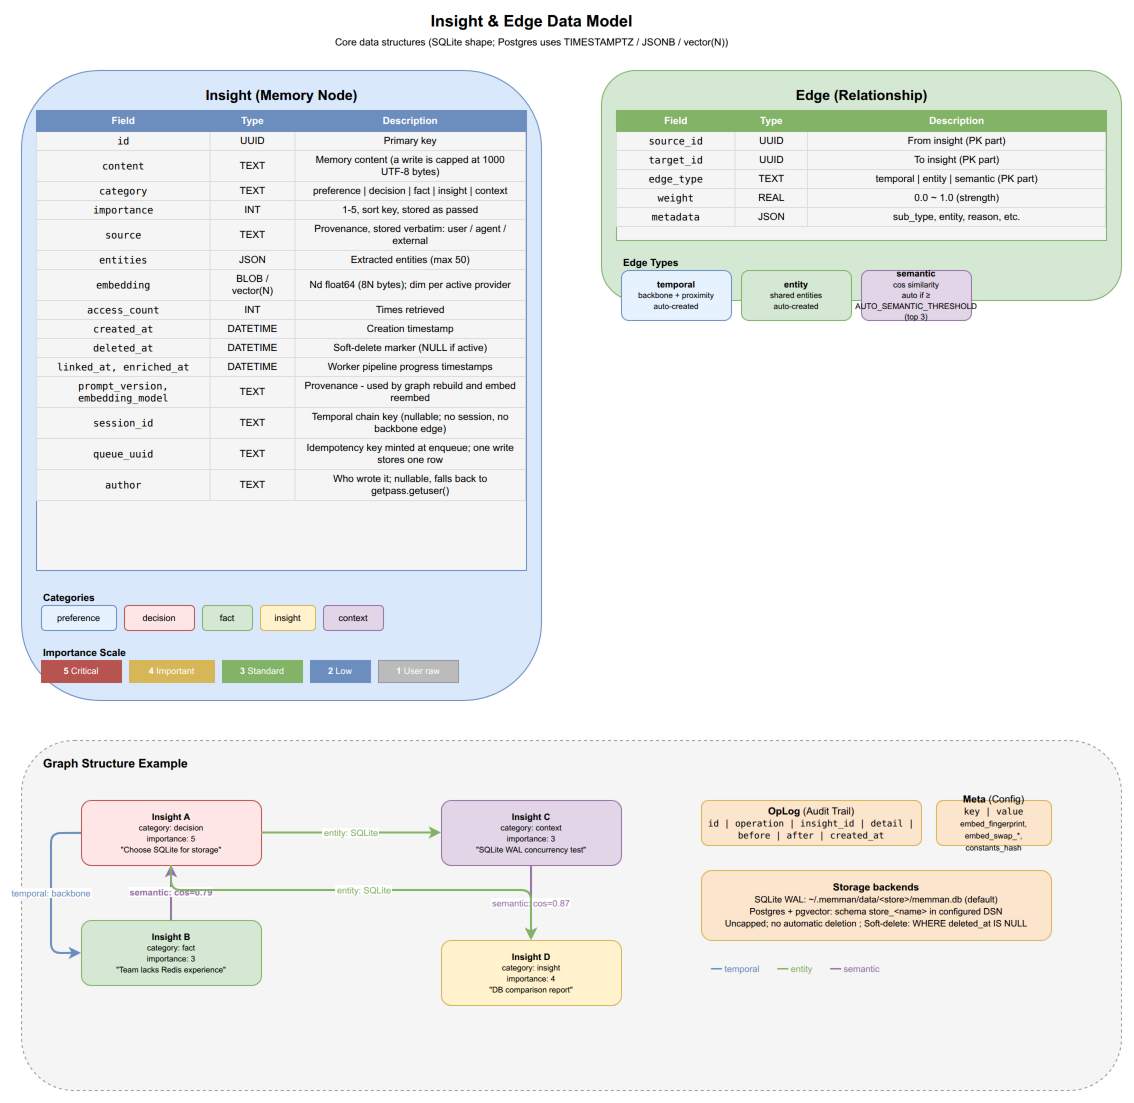

The diagram above was exported from draw.io. Its source (the exported page's mxGraphModel, read from the mxfile embedded in the PNG):
<mxGraphModel dx="1422" dy="1000" grid="1" gridSize="10" guides="1" tooltips="1" connect="1" arrows="1" fold="1" page="1" pageScale="1" pageWidth="1200" pageHeight="1200" math="0" shadow="0">
  <root>
    <mxCell id="0" />
    <mxCell id="1" parent="0" />
    <mxCell id="dm_title" value="&lt;b&gt;Insight &amp; Edge Data Model&lt;/b&gt;&lt;br&gt;&lt;font style=&quot;font-size:10px&quot;&gt;Core data structures (SQLite shape; Postgres uses TIMESTAMPTZ / JSONB / vector(N))&lt;/font&gt;" style="text;html=1;align=center;verticalAlign=middle;fontSize=16;strokeColor=none;fillColor=none;" vertex="1" parent="1">
      <mxGeometry x="350" y="10" width="400" height="40" as="geometry" />
    </mxCell>
    <mxCell id="dm_insight_box" value="" style="rounded=1;whiteSpace=wrap;html=1;fillColor=#dae8fc;strokeColor=#6c8ebf;" vertex="1" parent="1">
      <mxGeometry x="40" y="70" width="520" height="630" as="geometry" />
    </mxCell>
    <mxCell id="dm_insight_title" value="&lt;b&gt;Insight&lt;/b&gt; (Memory Node)" style="text;html=1;align=center;fontSize=14;fillColor=none;strokeColor=none;fontStyle=1;" vertex="1" parent="1">
      <mxGeometry x="190" y="80" width="220" height="25" as="geometry" />
    </mxCell>
    <mxCell id="dm_fields" value="&lt;table style=&quot;font-size:10px; border-collapse:collapse; width:100%&quot;&gt;&lt;tr style=&quot;background:#6c8ebf; color:white; font-weight:bold;&quot;&gt;&lt;td style=&quot;padding:4px 8px; border:1px solid #6c8ebf;&quot;&gt;Field&lt;/td&gt;&lt;td style=&quot;padding:4px 8px; border:1px solid #6c8ebf;&quot;&gt;Type&lt;/td&gt;&lt;td style=&quot;padding:4px 8px; border:1px solid #6c8ebf;&quot;&gt;Description&lt;/td&gt;&lt;/tr&gt;&lt;tr&gt;&lt;td style=&quot;padding:3px 8px; border:1px solid #ddd; font-family:monospace;&quot;&gt;id&lt;/td&gt;&lt;td style=&quot;padding:3px 8px; border:1px solid #ddd;&quot;&gt;UUID&lt;/td&gt;&lt;td style=&quot;padding:3px 8px; border:1px solid #ddd;&quot;&gt;Primary key&lt;/td&gt;&lt;/tr&gt;&lt;tr&gt;&lt;td style=&quot;padding:3px 8px; border:1px solid #ddd; font-family:monospace;&quot;&gt;content&lt;/td&gt;&lt;td style=&quot;padding:3px 8px; border:1px solid #ddd;&quot;&gt;TEXT&lt;/td&gt;&lt;td style=&quot;padding:3px 8px; border:1px solid #ddd;&quot;&gt;Memory content (a write is capped at 1000 UTF-8 bytes)&lt;/td&gt;&lt;/tr&gt;&lt;tr&gt;&lt;td style=&quot;padding:3px 8px; border:1px solid #ddd; font-family:monospace;&quot;&gt;category&lt;/td&gt;&lt;td style=&quot;padding:3px 8px; border:1px solid #ddd;&quot;&gt;TEXT&lt;/td&gt;&lt;td style=&quot;padding:3px 8px; border:1px solid #ddd;&quot;&gt;preference | decision | fact | insight | context&lt;/td&gt;&lt;/tr&gt;&lt;tr&gt;&lt;td style=&quot;padding:3px 8px; border:1px solid #ddd; font-family:monospace;&quot;&gt;importance&lt;/td&gt;&lt;td style=&quot;padding:3px 8px; border:1px solid #ddd;&quot;&gt;INT&lt;/td&gt;&lt;td style=&quot;padding:3px 8px; border:1px solid #ddd;&quot;&gt;1-5, sort key, stored as passed&lt;/td&gt;&lt;/tr&gt;&lt;tr&gt;&lt;td style=&quot;padding:3px 8px; border:1px solid #ddd; font-family:monospace;&quot;&gt;source&lt;/td&gt;&lt;td style=&quot;padding:3px 8px; border:1px solid #ddd;&quot;&gt;TEXT&lt;/td&gt;&lt;td style=&quot;padding:3px 8px; border:1px solid #ddd;&quot;&gt;Provenance, stored verbatim: user / agent / external&lt;/td&gt;&lt;/tr&gt;&lt;tr&gt;&lt;td style=&quot;padding:3px 8px; border:1px solid #ddd; font-family:monospace;&quot;&gt;entities&lt;/td&gt;&lt;td style=&quot;padding:3px 8px; border:1px solid #ddd;&quot;&gt;JSON&lt;/td&gt;&lt;td style=&quot;padding:3px 8px; border:1px solid #ddd;&quot;&gt;Extracted entities (max 50)&lt;/td&gt;&lt;/tr&gt;&lt;tr&gt;&lt;td style=&quot;padding:3px 8px; border:1px solid #ddd; font-family:monospace;&quot;&gt;embedding&lt;/td&gt;&lt;td style=&quot;padding:3px 8px; border:1px solid #ddd;&quot;&gt;BLOB / vector(N)&lt;/td&gt;&lt;td style=&quot;padding:3px 8px; border:1px solid #ddd;&quot;&gt;Nd float64 (8N bytes); dim per active provider&lt;/td&gt;&lt;/tr&gt;&lt;tr&gt;&lt;td style=&quot;padding:3px 8px; border:1px solid #ddd; font-family:monospace;&quot;&gt;access_count&lt;/td&gt;&lt;td style=&quot;padding:3px 8px; border:1px solid #ddd;&quot;&gt;INT&lt;/td&gt;&lt;td style=&quot;padding:3px 8px; border:1px solid #ddd;&quot;&gt;Times retrieved&lt;/td&gt;&lt;/tr&gt;&lt;tr&gt;&lt;td style=&quot;padding:3px 8px; border:1px solid #ddd; font-family:monospace;&quot;&gt;created_at&lt;/td&gt;&lt;td style=&quot;padding:3px 8px; border:1px solid #ddd;&quot;&gt;DATETIME&lt;/td&gt;&lt;td style=&quot;padding:3px 8px; border:1px solid #ddd;&quot;&gt;Creation timestamp&lt;/td&gt;&lt;/tr&gt;&lt;tr&gt;&lt;td style=&quot;padding:3px 8px; border:1px solid #ddd; font-family:monospace;&quot;&gt;deleted_at&lt;/td&gt;&lt;td style=&quot;padding:3px 8px; border:1px solid #ddd;&quot;&gt;DATETIME&lt;/td&gt;&lt;td style=&quot;padding:3px 8px; border:1px solid #ddd;&quot;&gt;Soft-delete marker (NULL if active)&lt;/td&gt;&lt;/tr&gt;&lt;tr&gt;&lt;td style=&quot;padding:3px 8px; border:1px solid #ddd; font-family:monospace;&quot;&gt;linked_at, enriched_at&lt;/td&gt;&lt;td style=&quot;padding:3px 8px; border:1px solid #ddd;&quot;&gt;DATETIME&lt;/td&gt;&lt;td style=&quot;padding:3px 8px; border:1px solid #ddd;&quot;&gt;Worker pipeline progress timestamps&lt;/td&gt;&lt;/tr&gt;&lt;tr&gt;&lt;td style=&quot;padding:3px 8px; border:1px solid #ddd; font-family:monospace;&quot;&gt;prompt_version, embedding_model&lt;/td&gt;&lt;td style=&quot;padding:3px 8px; border:1px solid #ddd;&quot;&gt;TEXT&lt;/td&gt;&lt;td style=&quot;padding:3px 8px; border:1px solid #ddd;&quot;&gt;Provenance - used by graph rebuild and embed reembed&lt;/td&gt;&lt;/tr&gt;&lt;tr&gt;&lt;td style=&quot;padding:3px 8px; border:1px solid #ddd; font-family:monospace;&quot;&gt;session_id&lt;/td&gt;&lt;td style=&quot;padding:3px 8px; border:1px solid #ddd;&quot;&gt;TEXT&lt;/td&gt;&lt;td style=&quot;padding:3px 8px; border:1px solid #ddd;&quot;&gt;Temporal chain key (nullable; no session, no backbone edge)&lt;/td&gt;&lt;/tr&gt;&lt;tr&gt;&lt;td style=&quot;padding:3px 8px; border:1px solid #ddd; font-family:monospace;&quot;&gt;queue_uuid&lt;/td&gt;&lt;td style=&quot;padding:3px 8px; border:1px solid #ddd;&quot;&gt;TEXT&lt;/td&gt;&lt;td style=&quot;padding:3px 8px; border:1px solid #ddd;&quot;&gt;Idempotency key minted at enqueue; one write stores one row&lt;/td&gt;&lt;/tr&gt;&lt;tr&gt;&lt;td style=&quot;padding:3px 8px; border:1px solid #ddd; font-family:monospace;&quot;&gt;author&lt;/td&gt;&lt;td style=&quot;padding:3px 8px; border:1px solid #ddd;&quot;&gt;TEXT&lt;/td&gt;&lt;td style=&quot;padding:3px 8px; border:1px solid #ddd;&quot;&gt;Who wrote it; nullable, falls back to getpass.getuser()&lt;/td&gt;&lt;/tr&gt;&lt;/table&gt;" style="rounded=0;whiteSpace=wrap;html=1;overflow=fill;fillColor=#f5f5f5;strokeColor=#6c8ebf;" vertex="1" parent="1">
      <mxGeometry x="55" y="110" width="490" height="460" as="geometry" />
    </mxCell>
    <mxCell id="dm_cat_title" value="&lt;b&gt;Categories&lt;/b&gt;" style="text;html=1;align=left;fontSize=10;fillColor=none;strokeColor=none;fontStyle=1;" vertex="1" parent="1">
      <mxGeometry x="60" y="585" width="100" height="15" as="geometry" />
    </mxCell>
    <mxCell id="dm_cat1" value="preference" style="rounded=1;whiteSpace=wrap;html=1;fillColor=#E6F3FF;strokeColor=#6c8ebf;fontSize=9;" vertex="1" parent="1">
      <mxGeometry x="60" y="605" width="75" height="25" as="geometry" />
    </mxCell>
    <mxCell id="dm_cat2" value="decision" style="rounded=1;whiteSpace=wrap;html=1;fillColor=#FFE6E6;strokeColor=#b85450;fontSize=9;" vertex="1" parent="1">
      <mxGeometry x="143" y="605" width="70" height="25" as="geometry" />
    </mxCell>
    <mxCell id="dm_cat3" value="fact" style="rounded=1;whiteSpace=wrap;html=1;fillColor=#d5e8d4;strokeColor=#82b366;fontSize=9;" vertex="1" parent="1">
      <mxGeometry x="221" y="605" width="50" height="25" as="geometry" />
    </mxCell>
    <mxCell id="dm_cat4" value="insight" style="rounded=1;whiteSpace=wrap;html=1;fillColor=#fff2cc;strokeColor=#d6b656;fontSize=9;" vertex="1" parent="1">
      <mxGeometry x="279" y="605" width="55" height="25" as="geometry" />
    </mxCell>
    <mxCell id="dm_cat5" value="context" style="rounded=1;whiteSpace=wrap;html=1;fillColor=#e1d5e7;strokeColor=#9673a6;fontSize=9;" vertex="1" parent="1">
      <mxGeometry x="342" y="605" width="60" height="25" as="geometry" />
    </mxCell>
    <mxCell id="dm_imp_title" value="&lt;b&gt;Importance Scale&lt;/b&gt;" style="text;html=1;align=left;fontSize=10;fillColor=none;strokeColor=none;fontStyle=1;" vertex="1" parent="1">
      <mxGeometry x="60" y="640" width="120" height="15" as="geometry" />
    </mxCell>
    <mxCell id="dm_imp5" value="&lt;b&gt;5&lt;/b&gt; Critical" style="rounded=0;whiteSpace=wrap;html=1;fillColor=#b85450;strokeColor=#b85450;fontSize=9;fontColor=#fff;" vertex="1" parent="1">
      <mxGeometry x="60" y="660" width="80" height="22" as="geometry" />
    </mxCell>
    <mxCell id="dm_imp4" value="&lt;b&gt;4&lt;/b&gt; Important" style="rounded=0;whiteSpace=wrap;html=1;fillColor=#d6b656;strokeColor=#d6b656;fontSize=9;fontColor=#fff;" vertex="1" parent="1">
      <mxGeometry x="148" y="660" width="85" height="22" as="geometry" />
    </mxCell>
    <mxCell id="dm_imp3" value="&lt;b&gt;3&lt;/b&gt; Standard" style="rounded=0;whiteSpace=wrap;html=1;fillColor=#82b366;strokeColor=#82b366;fontSize=9;fontColor=#fff;" vertex="1" parent="1">
      <mxGeometry x="241" y="660" width="80" height="22" as="geometry" />
    </mxCell>
    <mxCell id="dm_imp2" value="&lt;b&gt;2&lt;/b&gt; Low" style="rounded=0;whiteSpace=wrap;html=1;fillColor=#6c8ebf;strokeColor=#6c8ebf;fontSize=9;fontColor=#fff;" vertex="1" parent="1">
      <mxGeometry x="329" y="660" width="60" height="22" as="geometry" />
    </mxCell>
    <mxCell id="dm_imp1" value="&lt;b&gt;1&lt;/b&gt; User raw" style="rounded=0;whiteSpace=wrap;html=1;fillColor=#bbb;strokeColor=#999;fontSize=9;fontColor=#fff;" vertex="1" parent="1">
      <mxGeometry x="397" y="660" width="80" height="22" as="geometry" />
    </mxCell>
    <mxCell id="dm_edge_box" value="" style="rounded=1;whiteSpace=wrap;html=1;fillColor=#d5e8d4;strokeColor=#82b366;" vertex="1" parent="1">
      <mxGeometry x="620" y="70" width="520" height="230" as="geometry" />
    </mxCell>
    <mxCell id="dm_edge_title" value="&lt;b&gt;Edge&lt;/b&gt; (Relationship)" style="text;html=1;align=center;fontSize=14;fillColor=none;strokeColor=none;fontStyle=1;" vertex="1" parent="1">
      <mxGeometry x="780" y="80" width="200" height="25" as="geometry" />
    </mxCell>
    <mxCell id="dm_efields" value="&lt;table style=&quot;font-size:10px; border-collapse:collapse; width:100%;&quot;&gt;&lt;tr style=&quot;background:#82b366; color:white; font-weight:bold;&quot;&gt;&lt;td style=&quot;padding:4px 8px; border:1px solid #82b366;&quot;&gt;Field&lt;/td&gt;&lt;td style=&quot;padding:4px 8px; border:1px solid #82b366;&quot;&gt;Type&lt;/td&gt;&lt;td style=&quot;padding:4px 8px; border:1px solid #82b366;&quot;&gt;Description&lt;/td&gt;&lt;/tr&gt;&lt;tr&gt;&lt;td style=&quot;padding:3px 8px; border:1px solid #ddd; font-family:monospace;&quot;&gt;source_id&lt;/td&gt;&lt;td style=&quot;padding:3px 8px; border:1px solid #ddd;&quot;&gt;UUID&lt;/td&gt;&lt;td style=&quot;padding:3px 8px; border:1px solid #ddd;&quot;&gt;From insight (PK part)&lt;/td&gt;&lt;/tr&gt;&lt;tr&gt;&lt;td style=&quot;padding:3px 8px; border:1px solid #ddd; font-family:monospace;&quot;&gt;target_id&lt;/td&gt;&lt;td style=&quot;padding:3px 8px; border:1px solid #ddd;&quot;&gt;UUID&lt;/td&gt;&lt;td style=&quot;padding:3px 8px; border:1px solid #ddd;&quot;&gt;To insight (PK part)&lt;/td&gt;&lt;/tr&gt;&lt;tr&gt;&lt;td style=&quot;padding:3px 8px; border:1px solid #ddd; font-family:monospace;&quot;&gt;edge_type&lt;/td&gt;&lt;td style=&quot;padding:3px 8px; border:1px solid #ddd;&quot;&gt;TEXT&lt;/td&gt;&lt;td style=&quot;padding:3px 8px; border:1px solid #ddd;&quot;&gt;temporal | entity | semantic (PK part)&lt;/td&gt;&lt;/tr&gt;&lt;tr&gt;&lt;td style=&quot;padding:3px 8px; border:1px solid #ddd; font-family:monospace;&quot;&gt;weight&lt;/td&gt;&lt;td style=&quot;padding:3px 8px; border:1px solid #ddd;&quot;&gt;REAL&lt;/td&gt;&lt;td style=&quot;padding:3px 8px; border:1px solid #ddd;&quot;&gt;0.0 ~ 1.0 (strength)&lt;/td&gt;&lt;/tr&gt;&lt;tr&gt;&lt;td style=&quot;padding:3px 8px; border:1px solid #ddd; font-family:monospace;&quot;&gt;metadata&lt;/td&gt;&lt;td style=&quot;padding:3px 8px; border:1px solid #ddd;&quot;&gt;JSON&lt;/td&gt;&lt;td style=&quot;padding:3px 8px; border:1px solid #ddd;&quot;&gt;sub_type, entity, reason, etc.&lt;/td&gt;&lt;/tr&gt;&lt;/table&gt;" style="rounded=0;whiteSpace=wrap;html=1;overflow=fill;fillColor=#f5f5f5;strokeColor=#82b366;" vertex="1" parent="1">
      <mxGeometry x="635" y="110" width="490" height="130" as="geometry" />
    </mxCell>
    <mxCell id="dm_et_title" value="&lt;b&gt;Edge Types&lt;/b&gt;" style="text;html=1;align=left;fontSize=10;fillColor=none;strokeColor=none;fontStyle=1;" vertex="1" parent="1">
      <mxGeometry x="640" y="250" width="200" height="15" as="geometry" />
    </mxCell>
    <mxCell id="dm_et1" value="&lt;b&gt;temporal&lt;/b&gt;&lt;br&gt;&lt;font style=&quot;font-size:8px&quot;&gt;backbone + proximity&lt;br&gt;auto-created&lt;/font&gt;" style="rounded=1;whiteSpace=wrap;html=1;fillColor=#E6F3FF;strokeColor=#6c8ebf;fontSize=9;" vertex="1" parent="1">
      <mxGeometry x="640" y="270" width="110" height="50" as="geometry" />
    </mxCell>
    <mxCell id="dm_et2" value="&lt;b&gt;entity&lt;/b&gt;&lt;br&gt;&lt;font style=&quot;font-size:8px&quot;&gt;shared entities&lt;br&gt;auto-created&lt;/font&gt;" style="rounded=1;whiteSpace=wrap;html=1;fillColor=#d5e8d4;strokeColor=#82b366;fontSize=9;" vertex="1" parent="1">
      <mxGeometry x="760" y="270" width="110" height="50" as="geometry" />
    </mxCell>
    <mxCell id="dm_et4" value="&lt;b&gt;semantic&lt;/b&gt;&lt;br&gt;&lt;font style=&quot;font-size:8px&quot;&gt;cos similarity&lt;br&gt;auto if ≥ AUTO_SEMANTIC_THRESHOLD (top 3)&lt;/font&gt;" style="rounded=1;whiteSpace=wrap;html=1;fillColor=#e1d5e7;strokeColor=#9673a6;fontSize=9;" vertex="1" parent="1">
      <mxGeometry x="880" y="270" width="110" height="50" as="geometry" />
    </mxCell>
    <mxCell id="dm_rel_box" value="" style="rounded=1;whiteSpace=wrap;html=1;fillColor=#f5f5f5;strokeColor=#999;dashed=1;" vertex="1" parent="1">
      <mxGeometry x="40" y="740" width="1100" height="350" as="geometry" />
    </mxCell>
    <mxCell id="dm_rel_title" value="&lt;b&gt;Graph Structure Example&lt;/b&gt;" style="text;html=1;align=left;fontSize=12;fillColor=none;strokeColor=none;fontStyle=1;" vertex="1" parent="1">
      <mxGeometry x="60" y="750" width="250" height="20" as="geometry" />
    </mxCell>
    <mxCell id="dm_ex1" value="&lt;b&gt;Insight A&lt;/b&gt;&lt;br&gt;&lt;font style=&quot;font-size:8px&quot;&gt;category: decision&lt;br&gt;importance: 5&lt;br&gt;&quot;Choose SQLite for storage&quot;&lt;/font&gt;" style="rounded=1;whiteSpace=wrap;html=1;fillColor=#FFE6E6;strokeColor=#b85450;fontSize=9;" vertex="1" parent="1">
      <mxGeometry x="100" y="800" width="180" height="65" as="geometry" />
    </mxCell>
    <mxCell id="dm_ex2" value="&lt;b&gt;Insight B&lt;/b&gt;&lt;br&gt;&lt;font style=&quot;font-size:8px&quot;&gt;category: fact&lt;br&gt;importance: 3&lt;br&gt;&quot;Team lacks Redis experience&quot;&lt;/font&gt;" style="rounded=1;whiteSpace=wrap;html=1;fillColor=#d5e8d4;strokeColor=#82b366;fontSize=9;" vertex="1" parent="1">
      <mxGeometry x="100" y="920" width="180" height="65" as="geometry" />
    </mxCell>
    <mxCell id="dm_ex3" value="&lt;b&gt;Insight C&lt;/b&gt;&lt;br&gt;&lt;font style=&quot;font-size:8px&quot;&gt;category: context&lt;br&gt;importance: 3&lt;br&gt;&quot;SQLite WAL concurrency test&quot;&lt;/font&gt;" style="rounded=1;whiteSpace=wrap;html=1;fillColor=#e1d5e7;strokeColor=#9673a6;fontSize=9;" vertex="1" parent="1">
      <mxGeometry x="460" y="800" width="180" height="65" as="geometry" />
    </mxCell>
    <mxCell id="dm_ex4" value="&lt;b&gt;Insight D&lt;/b&gt;&lt;br&gt;&lt;font style=&quot;font-size:8px&quot;&gt;category: insight&lt;br&gt;importance: 4&lt;br&gt;&quot;DB comparison report&quot;&lt;/font&gt;" style="rounded=1;whiteSpace=wrap;html=1;fillColor=#fff2cc;strokeColor=#d6b656;fontSize=9;" vertex="1" parent="1">
      <mxGeometry x="460" y="940" width="180" height="65" as="geometry" />
    </mxCell>
    <mxCell id="dm_ee1" value="semantic: cos=0.79" style="edgeStyle=orthogonalEdgeStyle;rounded=1;strokeColor=#9673a6;strokeWidth=2;fontSize=9;fontColor=#9673a6;fontStyle=1;" edge="1" parent="1" source="dm_ex2" target="dm_ex1">
      <mxGeometry relative="1" as="geometry" />
    </mxCell>
    <mxCell id="dm_ee2" value="entity: SQLite" style="rounded=1;strokeColor=#82b366;strokeWidth=2;fontSize=9;fontColor=#82b366;" edge="1" parent="1" source="dm_ex1" target="dm_ex3">
      <mxGeometry relative="1" as="geometry" />
    </mxCell>
    <mxCell id="dm_ee3" value="temporal: backbone" style="rounded=1;strokeColor=#6c8ebf;strokeWidth=2;fontSize=9;fontColor=#6c8ebf;" edge="1" parent="1" source="dm_ex1" target="dm_ex2">
      <mxGeometry relative="1" as="geometry">
        <Array as="points">
          <mxPoint x="70" y="833" />
          <mxPoint x="70" y="953" />
        </Array>
      </mxGeometry>
    </mxCell>
    <mxCell id="dm_ee4" value="semantic: cos=0.87" style="rounded=1;strokeColor=#9673a6;strokeWidth=2;fontSize=9;fontColor=#9673a6;" edge="1" parent="1" source="dm_ex3" target="dm_ex4">
      <mxGeometry relative="1" as="geometry" />
    </mxCell>
    <mxCell id="dm_ee5" value="entity: SQLite" style="rounded=1;strokeColor=#82b366;strokeWidth=2;fontSize=9;fontColor=#82b366;" edge="1" parent="1" source="dm_ex1" target="dm_ex4">
      <mxGeometry relative="1" as="geometry">
        <Array as="points">
          <mxPoint x="190" y="890" />
          <mxPoint x="550" y="890" />
        </Array>
      </mxGeometry>
    </mxCell>
    <mxCell id="dm_oplog" value="&lt;b&gt;OpLog&lt;/b&gt; (Audit Trail)&lt;br&gt;&lt;font style=&quot;font-size:9px; font-family:monospace;&quot;&gt;id | operation | insight_id | detail | before | after | created_at&lt;/font&gt;" style="rounded=1;whiteSpace=wrap;html=1;fillColor=#fce5cd;strokeColor=#d6b656;fontSize=10;" vertex="1" parent="1">
      <mxGeometry x="720" y="800" width="220" height="45" as="geometry" />
    </mxCell>
    <mxCell id="dm_meta" value="&lt;b&gt;Meta&lt;/b&gt; (Config)&lt;br&gt;&lt;font style=&quot;font-size:9px; font-family:monospace;&quot;&gt;key | value&lt;/font&gt;&lt;br&gt;&lt;font style=&quot;font-size:8px&quot;&gt;embed_fingerprint, embed_swap_*, constants_hash&lt;/font&gt;" style="rounded=1;whiteSpace=wrap;html=1;fillColor=#fce5cd;strokeColor=#d6b656;fontSize=10;" vertex="1" parent="1">
      <mxGeometry x="955" y="800" width="115" height="45" as="geometry" />
    </mxCell>
    <mxCell id="dm_storage" value="&lt;b&gt;Storage backends&lt;/b&gt;&lt;br&gt;&lt;font style=&quot;font-size:9px&quot;&gt;SQLite WAL: ~/.memman/data/&amp;lt;store&amp;gt;/memman.db (default)&lt;br&gt;Postgres + pgvector: schema store_&amp;lt;name&amp;gt; in configured DSN&lt;br&gt;Uncapped; no automatic deletion ; Soft-delete: WHERE deleted_at IS NULL&lt;/font&gt;" style="rounded=1;whiteSpace=wrap;html=1;fillColor=#fce5cd;strokeColor=#d6b656;fontSize=10;" vertex="1" parent="1">
      <mxGeometry x="720" y="870" width="350" height="70" as="geometry" />
    </mxCell>
    <mxCell id="dm_legend" value="&lt;table style=&quot;font-size:9px;&quot;&gt;&lt;tr&gt;&lt;td style=&quot;color:#6c8ebf; padding:2px 8px;&quot;&gt;━━ temporal&lt;/td&gt;&lt;td style=&quot;color:#82b366; padding:2px 8px;&quot;&gt;━━ entity&lt;/td&gt;&lt;td style=&quot;color:#9673a6; padding:2px 8px;&quot;&gt;━━ semantic&lt;/td&gt;&lt;/tr&gt;&lt;/table&gt;" style="rounded=0;whiteSpace=wrap;html=1;overflow=fill;fillColor=none;strokeColor=none;" vertex="1" parent="1">
      <mxGeometry x="720" y="960" width="350" height="25" as="geometry" />
    </mxCell>
  </root>
</mxGraphModel>